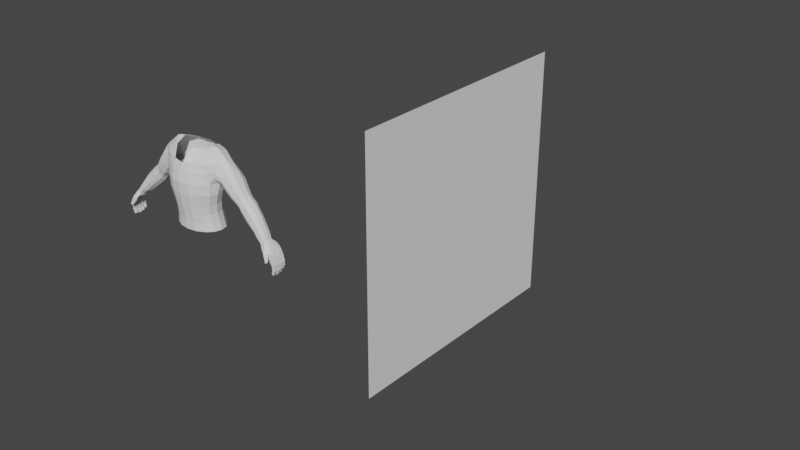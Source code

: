 # Source: Udemys.blend  (saved by Blender 3.2.14; exported with 4.5.12 LTS)
import bpy
from mathutils import Matrix  # noqa: F401  (used for matrix-valued properties, if any)

bpy.ops.wm.read_factory_settings(use_empty=True)
scene = bpy.context.scene
scene.name = 'Scene'

# ---- collections
col_collection = bpy.data.collections.new('Collection'); scene.collection.children.link(col_collection)
col_collection_2 = bpy.data.collections.new('Collection 2'); scene.collection.children.link(col_collection_2)

# ---- world
world_world = bpy.data.worlds.new('World'); scene.world = world_world
world_world.use_nodes = True; world_world.node_tree.nodes.clear()
_N = world_world.node_tree.nodes; _L = world_world.node_tree.links
n0 = _N.new('ShaderNodeOutputWorld'); n0.name = 'World Output'; n0.location = (300, 300)
n1 = _N.new('ShaderNodeBackground'); n1.name = 'Background'; n1.location = (10, 300)
n1.inputs[0].default_value = (0.05088, 0.05088, 0.05088, 1.0)
_L.new(n1.outputs[0], n0.inputs[0])
n0.is_active_output = True
world_world.color = (0.05088, 0.05088, 0.05088)
world_world.use_sun_shadow = False
world_world.sun_shadow_jitter_overblur = 0.0

# ---- meshes
me_plane_001 = bpy.data.meshes.new('Plane.001')
me_plane_001.from_pydata([(-1.0, -1.0, 0.0), (1.0, -1.0, 0.0), (-1.0, 1.0, 0.0), (1.0, 1.0, 0.0)], [], [(0, 1, 3, 2)])
_uv = me_plane_001.uv_layers.new(name='UVMap')
_uv.uv.foreach_set('vector', [0.0, 0.0, 1.0, 0.0, 1.0, 1.0, 0.0, 1.0])
me_plane_001.update()
me_plane = bpy.data.meshes.new('Plane')
me_plane.from_pydata([(73.81, -341.3, -14.29), (75.69, -341.3, -14.29), (73.81, -339.4, -14.29), (75.69, -339.4, -14.29), (73.53, -341.5, -11.42), (75.55, -341.5, -10.69), (73.53, -339.2, -11.42), (75.55, -339.2, -10.69), (71.89, -341.6, -8.289), (73.78, -341.6, -6.756), (71.89, -339.1, -8.289), (73.78, -339.1, -6.756), (68.65, -342.1, -5.845), (70.59, -342.1, -3.379), (68.64, -338.8, -5.827), (70.69, -338.8, -3.28), (75.48, -339.3, -11.48), (75.48, -341.4, -11.48), (73.52, -341.4, -12.04), (73.52, -339.3, -12.04), (75.17, -339.3, -10.17), (75.17, -341.5, -10.17), (73.37, -341.5, -10.93), (73.37, -339.3, -10.93), (74.11, -339.2, -7.77), (72.26, -341.5, -9.007), (74.11, -341.5, -7.77), (72.26, -339.2, -9.007), (71.3, -339.1, -7.894), (73.13, -339.1, -6.279), (73.13, -341.6, -6.279), (71.3, -341.6, -7.894), (73.66, -344.8, -13.81), (75.44, -344.8, -13.81), (73.66, -342.8, -13.81), (75.45, -342.8, -13.81), (73.4, -345.0, -11.09), (75.31, -345.0, -10.4), (73.41, -342.6, -11.09), (75.31, -342.6, -10.39), (71.85, -345.0, -8.118), (73.64, -345.0, -6.665), (71.85, -342.5, -8.117), (73.64, -342.5, -6.663), (68.72, -345.0, -5.821), (70.49, -345.1, -3.518), (75.25, -342.7, -11.14), (75.24, -344.9, -11.14), (73.39, -344.9, -11.68), (73.39, -342.7, -11.68), (74.95, -342.6, -9.898), (74.95, -344.9, -9.899), (73.24, -344.9, -10.62), (73.25, -342.6, -10.62), (73.95, -342.6, -7.625), (72.2, -345.0, -8.799), (73.95, -345.0, -7.627), (72.2, -342.6, -8.797), (71.29, -342.6, -7.742), (73.02, -342.6, -6.211), (73.02, -345.0, -6.212), (71.29, -345.0, -7.744), (73.66, -338.4, -13.77), (75.45, -338.4, -13.77), (73.66, -336.4, -13.77), (75.45, -336.4, -13.77), (73.4, -338.6, -11.05), (75.31, -338.6, -10.36), (73.41, -336.2, -11.05), (75.32, -336.2, -10.35), (71.85, -338.6, -8.078), (73.64, -338.6, -6.626), (71.85, -336.1, -8.077), (73.64, -336.1, -6.624), (68.83, -335.9, -5.636), (70.61, -335.9, -3.369), (75.25, -336.3, -11.1), (75.24, -338.5, -11.11), (73.39, -338.5, -11.64), (73.39, -336.3, -11.64), (74.95, -336.2, -9.859), (74.95, -338.5, -9.86), (73.24, -338.5, -10.58), (73.25, -336.2, -10.58), (73.95, -336.2, -7.586), (72.2, -338.6, -8.759), (73.95, -338.6, -7.587), (72.2, -336.2, -8.758), (71.29, -336.2, -7.702), (73.02, -336.2, -6.172), (73.02, -338.6, -6.173), (71.29, -338.6, -7.704), (73.28, -335.4, -12.46), (74.84, -335.4, -12.46), (73.29, -333.6, -12.46), (74.84, -333.6, -12.46), (73.06, -335.6, -10.09), (74.72, -335.5, -9.482), (73.06, -333.4, -10.08), (74.73, -333.4, -9.48), (71.7, -335.6, -7.495), (73.26, -335.6, -6.227), (71.7, -333.3, -7.493), (73.27, -333.3, -6.224), (68.97, -333.2, -5.482), (70.53, -333.1, -3.503), (74.67, -333.4, -10.13), (74.66, -335.5, -10.14), (73.05, -335.5, -10.6), (73.05, -333.4, -10.6), (74.41, -333.4, -9.048), (74.41, -335.5, -9.05), (72.92, -335.5, -9.676), (72.92, -333.4, -9.674), (73.54, -333.4, -7.064), (72.01, -335.6, -8.089), (73.54, -335.6, -7.066), (72.01, -333.4, -8.087), (71.22, -333.4, -7.166), (72.73, -333.4, -5.829), (72.72, -335.6, -5.832), (71.21, -335.6, -7.168), (66.25, -342.3, -4.096), (68.42, -342.3, -0.9769), (66.24, -338.9, -4.084), (68.42, -338.9, -0.9769), (66.25, -345.2, -4.101), (68.1, -345.2, -1.056), (66.21, -335.9, -4.038), (68.44, -335.9, -0.9618), (66.51, -332.9, -3.667), (67.99, -333.0, -1.27), (39.36, -341.7, 4.826), (42.61, -338.8, 13.41), (38.67, -338.2, 2.949), (42.65, -334.6, 13.51), (40.2, -342.8, 7.083), (41.84, -342.2, 11.38), (38.7, -334.1, 3.045), (41.96, -331.2, 11.63), (39.47, -330.8, 5.1), (40.24, -330.0, 7.505), (65.86, -335.3, 0.4215), (65.35, -332.6, -0.03892), (63.08, -342.7, -2.943), (63.86, -345.5, -3.153), (65.95, -342.6, 0.6417), (65.95, -338.6, 0.6535), (66.97, -345.6, -0.6966), (62.94, -335.7, -3.096), (62.96, -339.2, -3.155), (63.32, -332.7, -3.008), (62.33, -332.8, 1.017), (59.79, -345.3, -1.426), (63.1, -338.5, 2.297), (59.63, -339.3, -2.593), (62.92, -335.3, 1.84), (59.83, -342.9, -2.118), (63.09, -342.3, 2.275), (61.51, -345.3, 1.599), (59.61, -336.0, -2.532), (60.46, -333.1, -1.917), (58.64, -334.7, 1.526), (57.87, -344.5, 0.3952), (59.52, -338.5, 3.648), (57.31, -339.5, -1.446), (59.36, -335.9, 3.062), (57.49, -342.4, -0.8583), (59.52, -341.5, 3.62), (59.14, -344.1, 2.931), (57.3, -336.7, -1.391), (57.65, -334.3, -0.5355), (53.45, -332.5, 3.009), (52.97, -344.3, 2.297), (55.01, -337.1, 6.901), (51.95, -339.0, -0.6546), (54.64, -334.1, 5.797), (52.33, -342.2, 0.4503), (55.0, -340.7, 6.849), (54.45, -343.7, 5.616), (51.95, -335.6, -0.5819), (52.48, -332.8, 0.7858), (49.69, -331.6, 4.186), (49.55, -343.7, 3.934), (51.66, -336.4, 8.956), (48.23, -338.7, 0.2399), (51.1, -333.3, 7.61), (48.73, -341.9, 1.625), (51.65, -340.0, 8.892), (51.0, -343.4, 7.366), (48.23, -335.2, 0.3195), (48.85, -332.4, 1.943), (45.4, -330.5, 5.719), (45.13, -343.4, 5.5), (47.57, -335.5, 11.32), (43.79, -338.6, 1.47), (46.96, -332.2, 9.641), (44.41, -342.1, 3.148), (47.54, -339.6, 11.24), (46.82, -342.8, 9.41), (43.82, -334.7, 1.56), (44.53, -331.5, 3.446), (68.48, -348.9, -6.919), (69.15, -349.3, -5.56), (68.69, -347.3, -6.652), (69.36, -347.7, -5.293), (64.63, -346.4, -4.539), (64.89, -347.6, -3.616), (65.39, -348.9, -2.319), (67.71, -346.6, -2.812), (65.0, -348.6, -2.032), (67.4, -346.4, -2.332), (64.49, -346.2, -4.156), (64.59, -347.4, -3.302), (67.76, -346.9, -2.981), (65.08, -346.7, -4.71), (65.35, -347.8, -3.904), (65.86, -349.0, -2.707), (61.88, -345.6, 1.177), (66.99, -345.7, -0.93), (63.95, -345.6, -3.262), (60.3, -345.7, -1.592), (33.54, -340.7, 6.52), (36.97, -338.5, 15.42), (33.0, -336.9, 4.85), (37.21, -334.1, 15.79), (34.47, -342.4, 9.134), (36.02, -341.9, 13.14), (33.24, -332.5, 5.222), (36.67, -330.3, 14.12), (34.18, -329.2, 7.527), (34.95, -328.8, 9.517), (30.65, -340.2, 7.852), (33.66, -338.2, 16.33), (30.19, -336.6, 6.262), (33.87, -334.0, 16.69), (31.54, -342.0, 10.58), (32.83, -341.3, 14.16), (30.4, -332.4, 6.617), (33.41, -330.4, 15.09), (31.23, -329.3, 8.812), (31.95, -328.9, 10.81), (28.49, -340.3, 8.664), (31.38, -338.2, 16.82), (28.05, -336.6, 7.138), (31.59, -333.9, 17.16), (29.36, -342.1, 11.33), (30.58, -341.4, 14.72), (28.26, -332.3, 7.481), (31.16, -330.2, 15.63), (29.06, -329.1, 9.593), (29.78, -328.6, 11.59), (23.76, -341.2, 10.25), (27.03, -338.3, 19.78), (23.05, -337.0, 8.399), (27.05, -333.4, 20.08), (24.91, -343.2, 13.53), (26.47, -342.1, 17.87), (23.07, -332.1, 8.697), (26.35, -329.2, 18.23), (23.82, -328.3, 11.06), (24.68, -327.6, 13.52), (18.46, -342.2, 12.93), (21.89, -338.3, 23.6), (17.66, -337.8, 10.65), (21.87, -332.7, 23.84), (19.57, -343.9, 16.33), (21.16, -342.4, 21.16), (17.52, -331.4, 10.58), (21.12, -328.1, 21.74), (18.23, -327.8, 12.96), (19.25, -326.3, 16.11), (21.53, -338.7, -20.82), (20.31, -332.6, -21.35), (16.57, -327.4, -22.98), (10.89, -323.8, -25.45), (4.118, -322.3, -28.39), (3.439, -353.9, -28.69), (10.26, -353.0, -25.72), (16.09, -349.7, -23.18), (20.05, -344.7, -21.46), (17.62, -339.1, -15.46), (16.5, -333.1, -15.95), (13.04, -328.0, -17.45), (7.787, -324.4, -19.74), (1.521, -323.0, -22.46), (0.8529, -354.2, -22.75), (7.169, -353.2, -20.01), (12.57, -350.0, -17.66), (16.24, -345.1, -16.06), (14.68, -339.8, -10.36), (13.61, -333.6, -10.83), (10.28, -328.4, -12.28), (5.22, -324.7, -14.48), (-0.8178, -323.3, -17.1), (-1.5, -355.1, -17.4), (4.589, -354.1, -14.75), (9.801, -350.8, -12.48), (13.34, -345.8, -10.94), (12.64, -340.7, -3.687), (11.52, -334.4, -4.178), (8.034, -329.0, -5.692), (2.729, -325.3, -7.999), (-3.594, -323.9, -10.75), (-4.292, -356.4, -11.05), (2.084, -355.3, -8.279), (7.54, -352.0, -5.907), (11.25, -346.8, -4.294), (11.38, -341.1, 5.153), (10.09, -334.5, 4.593), (6.148, -328.7, 2.877), (0.1411, -324.8, 0.2652), (-7.014, -323.2, -2.846), (-7.757, -357.8, -3.169), (-0.5452, -356.7, -0.033), (5.622, -353.2, 2.649), (9.81, -347.7, 4.469), (8.94, -338.6, 12.95), (7.912, -331.0, 12.65), (2.595, -326.0, 11.41), (-3.432, -322.2, 9.339), (-10.84, -320.5, 6.116), (-11.01, -358.1, 4.305), (-3.543, -356.9, 7.553), (2.847, -353.2, 10.33), (7.014, -347.7, 12.2), (-14.04, -355.9, 11.39), (-6.601, -355.0, 14.7), (-0.2611, -351.8, 17.56), (4.199, -348.1, 19.05), (-16.09, -353.5, 16.24), (-8.841, -352.1, 20.02), (-2.548, -349.8, 22.94), (1.737, -347.4, 24.94), (-14.05, -318.2, 13.63), (-6.637, -319.6, 16.86), (-0.6231, -322.2, 19.49), (3.99, -325.4, 21.5), (-16.84, -319.7, 19.95), (-9.465, -320.8, 23.91), (-3.122, -323.1, 25.82), (1.665, -326.0, 26.81), (-18.37, -323.5, 23.24), (-9.006, -326.6, 28.3), (-3.852, -328.4, 30.24), (-0.08474, -329.2, 31.08), (-6.885, -344.5, 28.23), (-3.703, -342.4, 29.83), (-0.08913, -341.0, 30.46), (-7.429, -336.0, 31.58), (-3.933, -336.2, 32.83), (-0.5028, -336.2, 33.13), (15.31, -328.3, 24.34), (13.88, -327.0, 19.01), (16.22, -332.4, 26.71), (16.28, -338.1, 27.08), (15.15, -342.1, 24.4), (13.42, -344.0, 19.03), (12.89, -342.9, 16.1), (12.61, -339.1, 13.2), (13.04, -328.5, 15.37), (12.73, -333.3, 13.64), (10.2, -341.3, 13.91), (11.37, -328.1, 25.42), (10.77, -326.8, 20.26), (11.8, -331.8, 28.18), (11.84, -337.4, 29.39), (11.08, -340.9, 26.73), (10.27, -344.3, 20.62), (10.31, -344.0, 17.11), (10.65, -329.4, 16.31), (10.46, -334.9, 14.52), (8.065, -343.0, 14.5), (6.996, -327.6, 26.04), (7.349, -326.6, 21.16), (6.574, -330.7, 29.25), (6.529, -336.8, 31.02), (6.218, -341.2, 29.17), (6.711, -344.8, 22.38), (7.044, -345.2, 18.5), (8.564, -330.2, 15.4), (8.835, -336.3, 14.56)], [], [(0, 2, 3, 1), (17, 16, 7, 5), (19, 18, 4, 6), (16, 19, 6, 7), (18, 17, 5, 4), (26, 24, 11, 9), (27, 25, 8, 10), (24, 27, 10, 11), (25, 26, 9, 8), (29, 28, 14, 15), (31, 30, 13, 12), (30, 29, 15, 13), (28, 31, 12, 14), (0, 1, 17, 18), (3, 2, 19, 16), (2, 0, 18, 19), (1, 3, 16, 17), (4, 5, 21, 22), (7, 6, 23, 20), (6, 4, 22, 23), (5, 7, 20, 21), (22, 21, 26, 25), (20, 23, 27, 24), (23, 22, 25, 27), (21, 20, 24, 26), (10, 8, 31, 28), (9, 11, 29, 30), (8, 9, 30, 31), (11, 10, 28, 29), (32, 34, 35, 33), (47, 46, 39, 37), (49, 48, 36, 38), (46, 49, 38, 39), (48, 47, 37, 36), (56, 54, 43, 41), (57, 55, 40, 42), (54, 57, 42, 43), (55, 56, 41, 40), (59, 58, 12, 13), (61, 60, 45, 44), (60, 59, 13, 45), (58, 61, 44, 12), (32, 33, 47, 48), (35, 34, 49, 46), (34, 32, 48, 49), (33, 35, 46, 47), (36, 37, 51, 52), (39, 38, 53, 50), (38, 36, 52, 53), (37, 39, 50, 51), (52, 51, 56, 55), (50, 53, 57, 54), (53, 52, 55, 57), (51, 50, 54, 56), (42, 40, 61, 58), (41, 43, 59, 60), (40, 41, 60, 61), (43, 42, 58, 59), (62, 64, 65, 63), (77, 76, 69, 67), (79, 78, 66, 68), (76, 79, 68, 69), (78, 77, 67, 66), (86, 84, 73, 71), (87, 85, 70, 72), (84, 87, 72, 73), (85, 86, 71, 70), (89, 88, 74, 75), (91, 90, 15, 14), (90, 89, 75, 15), (88, 91, 14, 74), (62, 63, 77, 78), (65, 64, 79, 76), (64, 62, 78, 79), (63, 65, 76, 77), (66, 67, 81, 82), (69, 68, 83, 80), (68, 66, 82, 83), (67, 69, 80, 81), (82, 81, 86, 85), (80, 83, 87, 84), (83, 82, 85, 87), (81, 80, 84, 86), (72, 70, 91, 88), (71, 73, 89, 90), (70, 71, 90, 91), (73, 72, 88, 89), (92, 94, 95, 93), (107, 106, 99, 97), (109, 108, 96, 98), (106, 109, 98, 99), (108, 107, 97, 96), (116, 114, 103, 101), (117, 115, 100, 102), (114, 117, 102, 103), (115, 116, 101, 100), (119, 118, 104, 105), (121, 120, 75, 74), (120, 119, 105, 75), (118, 121, 74, 104), (92, 93, 107, 108), (95, 94, 109, 106), (94, 92, 108, 109), (93, 95, 106, 107), (96, 97, 111, 112), (99, 98, 113, 110), (98, 96, 112, 113), (97, 99, 110, 111), (112, 111, 116, 115), (110, 113, 117, 114), (113, 112, 115, 117), (111, 110, 114, 116), (102, 100, 121, 118), (101, 103, 119, 120), (100, 101, 120, 121), (103, 102, 118, 119), (74, 14, 124, 128), (75, 105, 131, 129), (15, 75, 129, 125), (13, 15, 125, 123), (44, 45, 127, 126), (45, 13, 123, 127), (14, 12, 122, 124), (12, 44, 126, 122), (104, 74, 128, 130), (105, 104, 130, 131), (196, 192, 141, 139), (197, 193, 136, 132), (198, 194, 135, 133), (199, 198, 133, 137), (200, 195, 134, 138), (193, 199, 137, 136), (201, 200, 138, 140), (192, 201, 140, 141), (194, 196, 139, 135), (195, 197, 132, 134), (124, 122, 144, 150), (125, 129, 142, 147), (131, 130, 151, 143), (130, 128, 149, 151), (126, 127, 148, 145), (128, 124, 150, 149), (127, 123, 146, 148), (123, 125, 147, 146), (122, 126, 145, 144), (129, 131, 143, 142), (150, 144, 157, 155), (147, 142, 156, 154), (143, 151, 161, 152), (151, 149, 160, 161), (149, 150, 155, 160), (148, 146, 158, 159), (146, 147, 154, 158), (144, 145, 153, 157), (142, 143, 152, 156), (155, 157, 167, 165), (154, 156, 166, 164), (152, 161, 171, 162), (161, 160, 170, 171), (153, 159, 169, 163), (160, 155, 165, 170), (159, 158, 168, 169), (158, 154, 164, 168), (157, 153, 163, 167), (156, 152, 162, 166), (165, 167, 177, 175), (164, 166, 176, 174), (162, 171, 181, 172), (171, 170, 180, 181), (163, 169, 179, 173), (170, 165, 175, 180), (169, 168, 178, 179), (168, 164, 174, 178), (167, 163, 173, 177), (166, 162, 172, 176), (175, 177, 187, 185), (174, 176, 186, 184), (172, 181, 191, 182), (181, 180, 190, 191), (173, 179, 189, 183), (180, 175, 185, 190), (179, 178, 188, 189), (178, 174, 184, 188), (177, 173, 183, 187), (176, 172, 182, 186), (185, 187, 197, 195), (184, 186, 196, 194), (182, 191, 201, 192), (191, 190, 200, 201), (183, 189, 199, 193), (190, 185, 195, 200), (189, 188, 198, 199), (188, 184, 194, 198), (187, 183, 193, 197), (186, 182, 192, 196), (202, 204, 205, 203), (215, 206, 209, 214), (217, 208, 207, 216), (214, 209, 208, 217), (216, 207, 206, 215), (211, 210, 208, 209), (213, 212, 206, 207), (210, 213, 207, 208), (212, 211, 209, 206), (220, 219, 211, 212), (218, 221, 213, 210), (221, 220, 212, 213), (219, 218, 210, 211), (202, 216, 215, 204), (205, 214, 217, 203), (203, 217, 216, 202), (204, 215, 214, 205), (148, 159, 218, 219), (153, 145, 220, 221), (159, 153, 221, 218), (145, 148, 219, 220), (136, 137, 227, 226), (140, 138, 228, 230), (141, 140, 230, 231), (135, 139, 229, 225), (134, 132, 222, 224), (139, 141, 231, 229), (132, 136, 226, 222), (133, 135, 225, 223), (137, 133, 223, 227), (138, 134, 224, 228), (225, 229, 239, 235), (224, 222, 232, 234), (229, 231, 241, 239), (222, 226, 236, 232), (223, 225, 235, 233), (227, 223, 233, 237), (228, 224, 234, 238), (226, 227, 237, 236), (230, 228, 238, 240), (231, 230, 240, 241), (234, 232, 242, 244), (239, 241, 251, 249), (232, 236, 246, 242), (233, 235, 245, 243), (237, 233, 243, 247), (238, 234, 244, 248), (236, 237, 247, 246), (240, 238, 248, 250), (241, 240, 250, 251), (235, 239, 249, 245), (246, 247, 257, 256), (250, 248, 258, 260), (251, 250, 260, 261), (245, 249, 259, 255), (244, 242, 252, 254), (249, 251, 261, 259), (242, 246, 256, 252), (243, 245, 255, 253), (247, 243, 253, 257), (248, 244, 254, 258), (256, 257, 267, 266), (260, 258, 268, 270), (261, 260, 270, 271), (255, 259, 269, 265), (254, 252, 262, 264), (259, 261, 271, 269), (252, 256, 266, 262), (253, 255, 265, 263), (257, 253, 263, 267), (258, 254, 264, 268), (278, 287, 286, 277), (279, 288, 287, 278), (280, 289, 288, 279), (273, 282, 281, 272), (272, 281, 289, 280), (274, 283, 282, 273), (275, 284, 283, 274), (276, 285, 284, 275), (285, 294, 293, 284), (287, 296, 295, 286), (288, 297, 296, 287), (289, 298, 297, 288), (282, 291, 290, 281), (281, 290, 298, 289), (283, 292, 291, 282), (284, 293, 292, 283), (298, 307, 306, 297), (291, 300, 299, 290), (290, 299, 307, 298), (292, 301, 300, 291), (293, 302, 301, 292), (294, 303, 302, 293), (296, 305, 304, 295), (297, 306, 305, 296), (303, 312, 311, 302), (305, 314, 313, 304), (306, 315, 314, 305), (307, 316, 315, 306), (300, 309, 308, 299), (299, 308, 316, 307), (301, 310, 309, 300), (302, 311, 310, 301), (315, 324, 323, 314), (316, 325, 324, 315), (309, 318, 317, 308), (308, 317, 325, 316), (310, 319, 318, 309), (311, 320, 319, 310), (312, 321, 320, 311), (314, 323, 322, 313), (324, 328, 327, 323), (325, 329, 328, 324), (323, 327, 326, 322), (329, 333, 332, 328), (327, 331, 330, 326), (328, 332, 331, 327), (321, 334, 335, 320), (320, 335, 336, 319), (319, 336, 337, 318), (334, 338, 339, 335), (335, 339, 340, 336), (336, 340, 341, 337), (340, 344, 345, 341), (338, 342, 343, 339), (339, 343, 344, 340), (333, 348, 347, 332), (332, 347, 346, 331), (348, 351, 350, 347), (347, 350, 349, 346), (343, 349, 350, 344), (344, 350, 351, 345), (361, 268, 264, 359), (360, 270, 268, 361), (353, 271, 270, 360), (352, 269, 271, 353), (354, 265, 269, 352), (355, 263, 265, 354), (356, 267, 263, 355), (357, 266, 267, 356), (358, 262, 266, 357), (359, 264, 262, 358), (362, 359, 358, 369), (369, 358, 357, 368), (368, 357, 356, 367), (367, 356, 355, 366), (366, 355, 354, 365), (365, 354, 352, 363), (363, 352, 353, 364), (364, 353, 360, 370), (370, 360, 361, 371), (371, 361, 359, 362), (381, 371, 362, 372), (380, 370, 371, 381), (374, 364, 370, 380), (373, 363, 364, 374), (375, 365, 363, 373), (376, 366, 365, 375), (377, 367, 366, 376), (378, 368, 367, 377), (379, 369, 368, 378), (372, 362, 369, 379), (325, 372, 379, 329), (329, 379, 378, 333), (333, 378, 377, 348), (348, 377, 376, 351), (351, 376, 375, 345), (345, 375, 373, 341), (341, 373, 374, 337), (337, 374, 380, 318), (318, 380, 381, 317), (317, 381, 372, 325)])
_uv = me_plane.uv_layers.new(name='UVMap')
_uv.uv.foreach_set('vector', [0.0, 0.0, 0.0, 1.0, 1.0, 1.0, 1.0, 0.0, 1.0, 0.0, 1.0, 1.0, 1.0, 1.0, 1.0, 0.0, 0.0, 1.0, 0.0, 0.0, 0.0, 0.0, 0.0, 1.0, 1.0, 1.0, 0.0, 1.0, 0.0, 1.0, 1.0, 1.0, 0.0, 0.0, 1.0, 0.0, 1.0, 0.0, 0.0, 0.0, 1.0, 0.0, 1.0, 1.0, 1.0, 1.0, 1.0, 0.0, 0.0, 1.0, 0.0, 0.0, 0.0, 0.0, 0.0, 1.0, 1.0, 1.0, 0.0, 1.0, 0.0, 1.0, 1.0, 1.0, 0.0, 0.0, 1.0, 0.0, 1.0, 0.0, 0.0, 0.0, 1.0, 1.0, 0.0, 1.0, 0.0, 1.0, 1.0, 1.0, 0.0, 0.0, 1.0, 0.0, 1.0, 0.0, 0.0, 0.0, 1.0, 0.0, 1.0, 1.0, 1.0, 1.0, 1.0, 0.0, 0.0, 1.0, 0.0, 0.0, 0.0, 0.0, 0.0, 1.0, 0.0, 0.0, 1.0, 0.0, 1.0, 0.0, 0.0, 0.0, 1.0, 1.0, 0.0, 1.0, 0.0, 1.0, 1.0, 1.0, 0.0, 1.0, 0.0, 0.0, 0.0, 0.0, 0.0, 1.0, 1.0, 0.0, 1.0, 1.0, 1.0, 1.0, 1.0, 0.0, 0.0, 0.0, 1.0, 0.0, 1.0, 0.0, 0.0, 0.0, 1.0, 1.0, 0.0, 1.0, 0.0, 1.0, 1.0, 1.0, 0.0, 1.0, 0.0, 0.0, 0.0, 0.0, 0.0, 1.0, 1.0, 0.0, 1.0, 1.0, 1.0, 1.0, 1.0, 0.0, 0.0, 0.0, 1.0, 0.0, 1.0, 0.0, 0.0, 0.0, 1.0, 1.0, 0.0, 1.0, 0.0, 1.0, 1.0, 1.0, 0.0, 1.0, 0.0, 0.0, 0.0, 0.0, 0.0, 1.0, 1.0, 0.0, 1.0, 1.0, 1.0, 1.0, 1.0, 0.0, 0.0, 1.0, 0.0, 0.0, 0.0, 0.0, 0.0, 1.0, 1.0, 0.0, 1.0, 1.0, 1.0, 1.0, 1.0, 0.0, 0.0, 0.0, 1.0, 0.0, 1.0, 0.0, 0.0, 0.0, 1.0, 1.0, 0.0, 1.0, 0.0, 1.0, 1.0, 1.0, 0.0, 0.0, 0.0, 1.0, 1.0, 1.0, 1.0, 0.0, 1.0, 0.0, 1.0, 1.0, 1.0, 1.0, 1.0, 0.0, 0.0, 1.0, 0.0, 0.0, 0.0, 0.0, 0.0, 1.0, 1.0, 1.0, 0.0, 1.0, 0.0, 1.0, 1.0, 1.0, 0.0, 0.0, 1.0, 0.0, 1.0, 0.0, 0.0, 0.0, 1.0, 0.0, 1.0, 1.0, 1.0, 1.0, 1.0, 0.0, 0.0, 1.0, 0.0, 0.0, 0.0, 0.0, 0.0, 1.0, 1.0, 1.0, 0.0, 1.0, 0.0, 1.0, 1.0, 1.0, 0.0, 0.0, 1.0, 0.0, 1.0, 0.0, 0.0, 0.0, 1.0, 1.0, 0.0, 1.0, 0.0, 1.0, 1.0, 1.0, 0.0, 0.0, 1.0, 0.0, 1.0, 0.0, 0.0, 0.0, 1.0, 0.0, 1.0, 1.0, 1.0, 1.0, 1.0, 0.0, 0.0, 1.0, 0.0, 0.0, 0.0, 0.0, 0.0, 1.0, 0.0, 0.0, 1.0, 0.0, 1.0, 0.0, 0.0, 0.0, 1.0, 1.0, 0.0, 1.0, 0.0, 1.0, 1.0, 1.0, 0.0, 1.0, 0.0, 0.0, 0.0, 0.0, 0.0, 1.0, 1.0, 0.0, 1.0, 1.0, 1.0, 1.0, 1.0, 0.0, 0.0, 0.0, 1.0, 0.0, 1.0, 0.0, 0.0, 0.0, 1.0, 1.0, 0.0, 1.0, 0.0, 1.0, 1.0, 1.0, 0.0, 1.0, 0.0, 0.0, 0.0, 0.0, 0.0, 1.0, 1.0, 0.0, 1.0, 1.0, 1.0, 1.0, 1.0, 0.0, 0.0, 0.0, 1.0, 0.0, 1.0, 0.0, 0.0, 0.0, 1.0, 1.0, 0.0, 1.0, 0.0, 1.0, 1.0, 1.0, 0.0, 1.0, 0.0, 0.0, 0.0, 0.0, 0.0, 1.0, 1.0, 0.0, 1.0, 1.0, 1.0, 1.0, 1.0, 0.0, 0.0, 1.0, 0.0, 0.0, 0.0, 0.0, 0.0, 1.0, 1.0, 0.0, 1.0, 1.0, 1.0, 1.0, 1.0, 0.0, 0.0, 0.0, 1.0, 0.0, 1.0, 0.0, 0.0, 0.0, 1.0, 1.0, 0.0, 1.0, 0.0, 1.0, 1.0, 1.0, 0.0, 0.0, 0.0, 1.0, 1.0, 1.0, 1.0, 0.0, 1.0, 0.0, 1.0, 1.0, 1.0, 1.0, 1.0, 0.0, 0.0, 1.0, 0.0, 0.0, 0.0, 0.0, 0.0, 1.0, 1.0, 1.0, 0.0, 1.0, 0.0, 1.0, 1.0, 1.0, 0.0, 0.0, 1.0, 0.0, 1.0, 0.0, 0.0, 0.0, 1.0, 0.0, 1.0, 1.0, 1.0, 1.0, 1.0, 0.0, 0.0, 1.0, 0.0, 0.0, 0.0, 0.0, 0.0, 1.0, 1.0, 1.0, 0.0, 1.0, 0.0, 1.0, 1.0, 1.0, 0.0, 0.0, 1.0, 0.0, 1.0, 0.0, 0.0, 0.0, 1.0, 1.0, 0.0, 1.0, 0.0, 1.0, 1.0, 1.0, 0.0, 0.0, 1.0, 0.0, 1.0, 0.0, 0.0, 0.0, 1.0, 0.0, 1.0, 1.0, 1.0, 1.0, 1.0, 0.0, 0.0, 1.0, 0.0, 0.0, 0.0, 0.0, 0.0, 1.0, 0.0, 0.0, 1.0, 0.0, 1.0, 0.0, 0.0, 0.0, 1.0, 1.0, 0.0, 1.0, 0.0, 1.0, 1.0, 1.0, 0.0, 1.0, 0.0, 0.0, 0.0, 0.0, 0.0, 1.0, 1.0, 0.0, 1.0, 1.0, 1.0, 1.0, 1.0, 0.0, 0.0, 0.0, 1.0, 0.0, 1.0, 0.0, 0.0, 0.0, 1.0, 1.0, 0.0, 1.0, 0.0, 1.0, 1.0, 1.0, 0.0, 1.0, 0.0, 0.0, 0.0, 0.0, 0.0, 1.0, 1.0, 0.0, 1.0, 1.0, 1.0, 1.0, 1.0, 0.0, 0.0, 0.0, 1.0, 0.0, 1.0, 0.0, 0.0, 0.0, 1.0, 1.0, 0.0, 1.0, 0.0, 1.0, 1.0, 1.0, 0.0, 1.0, 0.0, 0.0, 0.0, 0.0, 0.0, 1.0, 1.0, 0.0, 1.0, 1.0, 1.0, 1.0, 1.0, 0.0, 0.0, 1.0, 0.0, 0.0, 0.0, 0.0, 0.0, 1.0, 1.0, 0.0, 1.0, 1.0, 1.0, 1.0, 1.0, 0.0, 0.0, 0.0, 1.0, 0.0, 1.0, 0.0, 0.0, 0.0, 1.0, 1.0, 0.0, 1.0, 0.0, 1.0, 1.0, 1.0, 0.0, 0.0, 0.0, 1.0, 1.0, 1.0, 1.0, 0.0, 1.0, 0.0, 1.0, 1.0, 1.0, 1.0, 1.0, 0.0, 0.0, 1.0, 0.0, 0.0, 0.0, 0.0, 0.0, 1.0, 1.0, 1.0, 0.0, 1.0, 0.0, 1.0, 1.0, 1.0, 0.0, 0.0, 1.0, 0.0, 1.0, 0.0, 0.0, 0.0, 1.0, 0.0, 1.0, 1.0, 1.0, 1.0, 1.0, 0.0, 0.0, 1.0, 0.0, 0.0, 0.0, 0.0, 0.0, 1.0, 1.0, 1.0, 0.0, 1.0, 0.0, 1.0, 1.0, 1.0, 0.0, 0.0, 1.0, 0.0, 1.0, 0.0, 0.0, 0.0, 1.0, 1.0, 0.0, 1.0, 0.0, 1.0, 1.0, 1.0, 0.0, 0.0, 1.0, 0.0, 1.0, 0.0, 0.0, 0.0, 1.0, 0.0, 1.0, 1.0, 1.0, 1.0, 1.0, 0.0, 0.0, 1.0, 0.0, 0.0, 0.0, 0.0, 0.0, 1.0, 0.0, 0.0, 1.0, 0.0, 1.0, 0.0, 0.0, 0.0, 1.0, 1.0, 0.0, 1.0, 0.0, 1.0, 1.0, 1.0, 0.0, 1.0, 0.0, 0.0, 0.0, 0.0, 0.0, 1.0, 1.0, 0.0, 1.0, 1.0, 1.0, 1.0, 1.0, 0.0, 0.0, 0.0, 1.0, 0.0, 1.0, 0.0, 0.0, 0.0, 1.0, 1.0, 0.0, 1.0, 0.0, 1.0, 1.0, 1.0, 0.0, 1.0, 0.0, 0.0, 0.0, 0.0, 0.0, 1.0, 1.0, 0.0, 1.0, 1.0, 1.0, 1.0, 1.0, 0.0, 0.0, 0.0, 1.0, 0.0, 1.0, 0.0, 0.0, 0.0, 1.0, 1.0, 0.0, 1.0, 0.0, 1.0, 1.0, 1.0, 0.0, 1.0, 0.0, 0.0, 0.0, 0.0, 0.0, 1.0, 1.0, 0.0, 1.0, 1.0, 1.0, 1.0, 1.0, 0.0, 0.0, 1.0, 0.0, 0.0, 0.0, 0.0, 0.0, 1.0, 1.0, 0.0, 1.0, 1.0, 1.0, 1.0, 1.0, 0.0, 0.0, 0.0, 1.0, 0.0, 1.0, 0.0, 0.0, 0.0, 1.0, 1.0, 0.0, 1.0, 0.0, 1.0, 1.0, 1.0, 0.0, 1.0, 0.0, 0.0, 0.0, 0.0, 0.0, 1.0, 1.0, 0.0, 1.0, 1.0, 0.9089, 1.0, 1.0, 0.0, 1.0, 0.0, 1.0, 1.0, 1.0, 1.0, 1.0, 0.0, 1.0, 0.0, 1.0, 1.0, 1.0, 1.0, 1.0, 0.0, 0.0, 0.0, 1.0, 0.0, 1.0, 0.0, 0.0, 0.0, 1.0, 0.0, 1.0, 1.0, 1.0, 1.0, 1.0, 0.0, 0.0, 1.0, 0.0, 0.0, 0.0, 0.0, 0.0, 1.0, 0.0, 1.0, 0.0, 0.0, 0.0, 0.0, 0.0, 1.0, 0.0, 1.0, 0.0, 0.0, 0.0, 0.0, 0.0, 1.0, 1.0, 1.0, 0.0, 1.0, 0.0, 1.0, 0.9089, 1.0, 1.0, 0.0, 1.0, 1.0, 0.7114, 1.0, 1.0, 0.0, 0.0, 1.0, 0.0, 0.0, 0.0, 0.2787, 0.0, 1.0, 1.0, 0.0, 1.0, 1.0, 1.0, 1.0, 1.0, 0.0, 1.0, 0.0, 1.0, 1.0, 1.0, 1.0, 1.0, 0.0, 0.0, 1.0, 0.0, 0.0, 0.0, 0.0, 0.0, 1.0, 0.0, 0.0, 1.0, 0.0, 1.0, 0.0, 0.0, 0.2787, 0.0, 1.0, 0.0, 0.0, 0.0, 0.0, 0.0, 1.0, 1.0, 1.0, 0.0, 1.0, 0.0, 1.0, 0.7114, 1.0, 1.0, 0.0, 1.0, 1.0, 1.0, 1.0, 1.0, 0.0, 0.0, 1.0, 0.0, 0.0, 0.0, 0.0, 0.0, 1.0, 0.0, 1.0, 0.0, 0.0, 0.0, 0.08697, 0.0, 1.0, 1.0, 0.0, 1.0, 1.0, 1.0, 1.0, 1.0, 0.0, 0.9089, 1.0, 0.0, 1.0, 0.0, 1.0, 1.0, 1.0, 0.0, 1.0, 0.0, 0.0, 0.0, 0.0, 0.0, 1.0, 0.0, 0.0, 1.0, 0.0, 1.0, 0.0, 0.0, 0.0, 0.0, 1.0, 0.0, 0.0, 0.0, 0.0, 0.0, 1.0, 1.0, 0.0, 1.0, 1.0, 1.0, 1.0, 1.0, 0.0, 1.0, 0.0, 1.0, 1.0, 1.0, 1.0, 1.0, 0.0, 0.0, 1.0, 0.0, 0.0, 0.0, 0.0, 0.0, 1.132, 1.0, 0.0, 0.9089, 1.0, 1.0, 1.0, 1.0, 0.0, 0.0, 1.0, 0.0, 0.08697, 0.0, 0.0, 0.0, 1.0, 1.0, 0.0, 1.0, 1.0, 1.0, 1.0, 1.0, 0.0, 1.0, 1.0, 0.0, 1.0, 0.0, 1.0, 1.0, 1.0, 0.0, 1.0, 0.0, 0.0, 0.0, 0.0, 0.0, 1.0, 0.0, 1.0, 0.0, 0.0, 0.0, 0.0, 0.0, 1.0, 1.0, 0.0, 1.0, 1.0, 1.0, 1.0, 1.0, 0.0, 1.0, 0.0, 1.0, 1.0, 1.0, 1.0, 1.0, 0.0, 0.0, 1.132, 0.0, 0.0, 0.0, 0.0, 0.0, 1.0, 1.0, 0.0, 1.0, 1.0, 1.0, 1.0, 1.0, 0.0, 0.0, 1.0, 0.0, 0.0, 0.0, 0.0, 0.0, 1.0, 1.0, 0.0, 1.0, 1.0, 1.0, 1.0, 1.0, 0.0, 1.0, 1.0, 0.0, 1.0, 0.0, 1.0, 1.0, 0.6332, 0.0, 1.0, 0.0, 0.0, 0.0, 0.0, 0.0, 1.0, 0.0, 0.0, 1.0, 0.0, 1.0, 0.0, 0.0, 0.0, 0.0, 1.0, 0.0, 0.0, 0.0, 0.0, 0.0, 1.0, 1.0, 0.0, 1.0, 1.0, 1.0, 1.0, 1.0, 0.0, 1.0, 0.0, 1.0, 1.0, 1.0, 1.0, 1.0, 0.0, 0.0, 1.0, 0.0, 0.0, 0.0, 0.0, 0.0, 1.0, 1.0, 0.0, 1.0, 1.0, 1.0, 0.6332, 1.0, 0.0, 0.0, 1.0, 0.0, 0.0, 0.0, 0.0, 0.0, 1.0, 1.0, 0.0, 1.0, 1.0, 1.0, 1.0, 1.0, 0.0, 1.0, 0.6332, 0.0, 1.0, 0.0, 1.0, 1.0, 0.8368, 0.0, 1.0, 0.0, 0.0, 0.0, 0.0, 0.0, 1.0, 0.0, 0.0, 1.0, 0.0, 1.0, 0.0, 0.0, 0.0, 0.0, 1.0, 0.0, 0.0, 0.0, 0.0, 0.0, 1.0, 1.0, 0.0, 1.0, 1.0, 1.0, 1.0, 1.0, 0.0, 1.0, 0.0, 1.0, 1.0, 1.0, 1.0, 1.0, 0.0, 0.0, 1.0, 0.0, 0.0, 0.0, 0.0, 0.0, 1.0, 1.0, 0.0, 1.0, 0.6332, 1.0, 0.8368, 1.0, 0.0, 0.0, 1.0, 0.0, 0.0, 0.0, 0.0, 0.0, 1.0, 1.0, 0.0, 1.0, 1.0, 1.0, 1.0, 1.0, 0.0, 1.0, 0.8368, 0.0, 1.0, 0.0, 1.0, 1.0, 1.0, 0.0, 1.0, 0.0, 0.0, 0.0, 0.0, 0.0, 1.0, 0.0, 0.0, 1.0, 0.0, 1.0, 0.0, 0.0, 0.0, 0.0, 1.0, 0.0, 0.0, 0.0, 0.0, 0.0, 1.0, 1.0, 0.0, 1.0, 1.0, 1.0, 1.0, 1.0, 0.0, 1.0, 0.0, 1.0, 1.0, 1.0, 1.0, 1.0, 0.0, 0.0, 1.0, 0.0, 0.0, 0.0, 0.0, 0.0, 1.0, 1.0, 0.0, 1.0, 0.8368, 1.0, 1.0, 1.0, 0.0, 0.0, 1.0, 0.0, 0.0, 0.0, 0.0, 0.0, 1.0, 1.0, 0.0, 1.0, 1.0, 1.0, 1.0, 1.0, 0.0, 1.0, 1.0, 0.0, 1.0, 0.0, 1.0, 1.0, 1.0, 0.0, 1.0, 0.0, 0.0, 0.0, 0.0, 0.0, 1.0, 0.0, 0.0, 1.0, 0.0, 1.0, 0.0, 0.0, 0.0, 0.0, 1.0, 0.0, 0.0, 0.0, 0.0, 0.0, 1.0, 1.0, 0.0, 1.0, 1.0, 1.0, 1.0, 1.0, 0.0, 1.0, 0.0, 1.0, 1.0, 1.0, 1.0, 1.0, 0.0, 0.0, 1.0, 0.0, 0.0, 0.0, 0.0, 0.0, 1.0, 1.0, 0.0, 1.0, 1.0, 1.0, 1.0, 1.0, 0.0, 0.0, 0.0, 0.0, 1.0, 1.0, 1.0, 1.0, 0.0, 0.0, 0.891, 0.0, 0.8773, 1.0, 0.7488, 1.0, 0.7768, 0.7718, 0.0, 0.7432, 0.0, 0.2966, 0.456, 0.2883, 0.4561, 1.0, 0.7768, 1.0, 0.7488, 0.7432, 0.0, 0.7718, 0.0, 0.2883, 0.4561, 0.2966, 0.456, 0.0, 0.8773, 0.0, 0.891, 1.0, 0.664, 0.7723, 0.0, 0.7432, 0.0, 1.0, 0.7488, 0.3016, 0.3762, 0.0, 0.7779, 0.0, 0.8773, 0.2966, 0.456, 0.7723, 0.0, 0.3016, 0.3762, 0.2966, 0.456, 0.7432, 0.0, 0.0, 0.7779, 1.0, 0.664, 1.0, 0.7488, 0.0, 0.8773, 0.0, 0.07502, 1.0, 0.06403, 1.0, 0.664, 0.0, 0.7779, 0.978, 0.0, 0.04585, 0.0, 0.3016, 0.3762, 0.7723, 0.0, 0.04585, 0.0, 0.0, 0.07502, 0.0, 0.7779, 0.3016, 0.3762, 1.0, 0.06403, 0.978, 0.0, 0.7723, 0.0, 1.0, 0.664, 0.0, 0.0, 0.2883, 0.4561, 0.0, 0.891, 0.0, 1.0, 1.0, 1.0, 1.0, 0.7768, 0.7718, 0.0, 1.0, 0.0, 1.0, 0.0, 0.7718, 0.0, 0.2883, 0.4561, 0.0, 0.0, 0.0, 1.0, 0.0, 0.891, 1.0, 0.7768, 1.0, 1.0, 1.0, 0.0, 1.0, 0.0, 0.978, 0.0, 1.0, 0.06403, 0.0, 0.0, 0.0, 0.0, 0.0, 0.07502, 0.04585, 0.0, 1.0, 0.0, 0.0, 0.0, 0.04585, 0.0, 0.978, 0.0, 0.0, 0.0, 1.0, 0.0, 1.0, 0.06403, 0.0, 0.07502, 0.0, 0.2787, 1.0, 0.0, 1.0, 0.0, 0.0, 0.1482, 0.0, 1.0, 0.0, 0.0, 0.0, 0.0, 0.0, 1.0, 0.7114, 1.0, 0.0, 1.0, 0.0, 1.0, 0.5515, 0.9832, 1.0, 0.0, 1.0, 1.0, 1.0, 1.0, 1.0, 0.0, 0.0, 1.0, 0.0, 0.0, 0.0, 0.0, 0.0, 1.0, 1.0, 0.0, 0.7114, 1.0, 0.5515, 0.9832, 1.0, 0.0, 0.0, 1.0, 0.0, 0.2787, 0.0, 0.1482, 0.0, 1.0, 1.0, 0.0, 1.0, 1.0, 1.0, 1.0, 1.0, 0.0, 1.0, 0.0, 1.0, 1.0, 1.0, 1.0, 1.0, 0.0, 0.0, 1.0, 0.0, 0.0, 0.0, 0.0, 0.0, 1.0, 1.0, 0.0, 1.0, 1.0, 1.0, 1.0, 1.0, 0.0, 0.0, 1.0, 0.0, 0.0, 0.0, 0.0, 0.0, 1.0, 1.0, 0.0, 0.5515, 0.9832, 0.5962, 1.0, 1.0, 0.0, 0.0, 1.0, 0.0, 0.1482, 0.0, 0.06614, 0.0, 1.0, 1.0, 0.0, 1.0, 1.0, 1.0, 1.0, 1.0, 0.0, 1.0, 0.0, 1.0, 1.0, 1.0, 1.0, 1.0, 0.0, 0.0, 1.0, 0.0, 0.0, 0.0, 0.0, 0.0, 1.0, 0.0, 0.1482, 1.0, 0.0, 1.0, 0.0, 0.0, 0.06614, 0.0, 1.0, 0.0, 0.0, 0.0, 0.0, 0.0, 1.0, 0.5515, 0.9832, 0.0, 1.0, 0.0, 1.0, 0.5962, 1.0, 0.0, 1.0, 0.0, 0.0, 0.0, 0.001723, 0.0, 1.0, 1.0, 0.0, 0.5962, 1.0, 0.62, 1.0, 0.9988, -0.0004062, 0.0, 1.0, 0.0, 0.06614, 0.003514, 0.05245, 0.0, 1.001, 1.0, 0.0, 1.0, 1.0, 1.0, 1.0, 1.0, 3.893e-06, 1.0, 0.0, 1.0, 1.0, 1.0, 1.0, 1.0, -1.678e-06, 0.0, 1.0, 0.0, 0.0, 0.0, 0.0, 0.0, 1.0, 0.0, 0.06614, 1.0, 0.0, 1.0, -1.678e-06, 0.003514, 0.05245, 0.0, 1.0, 0.0, 0.0, 0.0, 0.0, -0.0052, 0.9952, 0.5962, 1.0, 0.0, 1.0, -0.0052, 0.9952, 0.62, 1.0, 1.0, 0.0, 1.0, 1.0, 1.0, 1.0, 1.0, 0.0, 0.003514, 0.05245, 1.0, -1.678e-06, 1.0, 0.0, 0.0, 0.0, -0.0052, 0.9952, 0.0, 0.0, 0.0, 0.0, 0.0, 1.0, 0.62, 1.0, -0.0052, 0.9952, 0.0, 1.0, 0.6669, 1.0, 1.0, 0.0, 1.0, 1.0, 1.0, 1.0, 1.0, 0.0, 0.0, 1.0, 0.0, 0.001723, 0.0, 0.0, 0.0, 1.0, 0.9988, -0.0004062, 0.62, 1.0, 0.6669, 1.0, 1.0, 0.0, 0.0, 1.001, 0.003514, 0.05245, 0.0, 0.0, 0.0, 1.0, 1.0, 3.893e-06, 1.0, 1.0, 1.0, 1.0, 1.0, 0.0, 1.0, -1.678e-06, 1.0, 1.0, 1.0, 1.0, 1.0, 0.0, 0.0, 1.0, 0.0, 0.0, 0.0, 0.0, 0.0, 1.0, 0.0, 0.0, 1.0, 0.0, 1.0, 0.1205, 0.0, 0.03735, 0.0, 1.0, 0.0, 0.0, 0.0, 0.0, 0.0, 0.8468, 0.6669, 1.0, 0.0, 1.0, 0.0, 0.8468, 0.6157, 1.0, 1.0, 0.0, 1.0, 1.0, 1.0, 1.0, 1.0, 0.04404, 0.0, 1.0, 0.0, 0.0, 0.0, 0.0004235, 0.0, 0.845, 1.0, 0.0, 0.6669, 1.0, 0.6157, 1.0, 1.0, 0.0, 0.0, 1.0, 0.0, 0.0, 0.0, 0.03735, 0.0, 0.8716, 1.0, 0.0, 1.0, 1.0, 1.0, 1.039, 1.0, 0.04846, 1.0, 0.0, 1.0, 1.0, 1.0, 1.05, 1.0, 0.1205, 0.0, 1.0, 0.0, 0.0, 0.0, 0.0, 0.0, 1.0, 0.0, 0.0, 0.0, 0.0, 0.0, 0.0, 0.0, 0.0, 0.0, 0.0, 0.0, 0.0, 0.0, 0.0, 0.0, 0.0, 0.0, 0.0, 0.0, 0.0, 0.0, 0.0, 0.0, 0.0, 0.0, 0.0, 0.0, 0.0, 0.0, 0.0, 0.0, 0.0, 0.0, 0.0, 0.0, 0.0, 0.0, 0.0, 0.0, 0.0, 0.0, 0.0, 0.0, 0.0, 0.0, 0.0, 0.0, 0.0, 0.0, 0.0, 0.0, 0.0, 0.0, 0.0, 0.0, 0.0, 0.0, 0.0, 0.0, 0.0, 0.0, 0.0, 0.0, 0.0, 0.0, 0.0, 0.0, 0.0, 0.0, 0.0, 0.0, 0.0, 0.0, 0.0, 0.0, 0.0, 0.0, 0.0, 0.0, 0.0, 0.0, 0.0, 0.0, 0.0, 0.0, 0.0, 0.0, 0.0, 0.0, 0.0, 0.0, 0.0, 0.0, 0.0, 0.0, 0.0, 0.0, 0.0, 0.0, 0.0, 0.0, 0.0, 0.0, 0.0, 0.0, 0.0, 0.0, 0.0, 0.0, 0.0, 0.0, 0.0, 0.0, 0.0, 0.0, 0.0, 0.0, 0.0, 0.0, 0.0, 0.0, 0.0, 0.0, 0.0, 0.0, 0.0, 0.0, 0.0, 0.0, 0.0, 0.0, 0.0, 0.0, 0.0, 0.0, 0.0, 0.0, 0.0, 0.0, 0.0, 0.0, 0.0, 0.0, 0.0, 0.0, 0.0, 0.0, 0.0, 0.0, 0.0, 0.0, 0.0, 0.0, 0.0, 0.0, 0.0, 0.0, 0.0, 0.0, 0.0, 0.0, 0.0, 0.0, 0.0, 0.0, 0.0, 0.0, 0.0, 0.0, 0.0, 0.0, 0.0, 0.0, 0.0, 0.0, 0.0, 0.0, 0.0, 0.0, 0.0, 0.0, 0.0, 0.0, 0.0, 0.0, 0.0, 0.0, 0.0, 0.0, 0.0, 0.0, 0.0, 0.0, 0.0, 0.0, 0.0, 0.0, 0.0, 0.0, 0.0, 0.0, 0.0, 0.0, 0.0, 0.0, 0.0, 0.0, 0.0, 0.0, 0.0, 0.0, 0.0, 0.0, 0.0, 0.0, 0.0, 0.0, 0.0, 0.0, 0.0, 0.0, 0.0, 0.0, 0.0, 0.0, 0.0, 0.0, 0.0, 0.0, 0.0, 0.0, 0.0, 0.0, 0.0, 0.0, 0.0, 0.0, 0.0, 0.0, 0.0, 0.0, 0.0, 0.0, 0.0, 0.0, 0.0, 0.0, 0.0, 0.0, 0.0, 0.0, 0.0, 0.0, 0.0, 0.0, 0.0, 0.0, 0.0, 0.0, 0.0, 0.0, 0.0, 0.0, 0.0, 0.0, 0.0, 0.0, 0.0, 0.0, 0.0, 0.0, 0.0, 0.0, 0.0, 0.0, 0.0, 0.0, 0.0, 0.0, 0.0, 0.0, 0.0, 0.0, 0.0, 0.0, 0.0, 0.0, 0.0, 0.0, 0.0, 0.0, 0.0, 0.0, 0.0, 0.0, 0.0, 0.0, 0.0, 0.0, 0.0, 0.0, 0.0, 0.0, 0.0, 0.0, 0.0, 0.0, 0.0, 0.0, 0.0, 0.0, 0.0, 0.0, 0.0, 0.0, 0.0, 0.0, 0.0, 0.0, 0.0, 0.0, 0.0, 0.0, 0.0, 0.0, 0.0, 0.0, 0.0, 0.0, 0.0, 0.0, 0.0, 0.0, 0.0, 0.0, 0.0, 0.0, 0.0, 0.0, 0.0, 0.0, 0.0, 0.0, 0.0, 0.0, 0.0, 0.0, 0.0, 0.0, 0.0, 0.0, 0.0, 0.0, 0.0, 0.0, 0.0, 0.0, 0.0, 0.0, 0.0, 0.0, 0.0, 0.0, 0.0, 0.0, 0.0, 0.0, 0.0, 0.0, 0.0, 0.0, 0.0, 0.0, 0.0, 0.0, 0.0, 0.0, 0.0, 0.0, 0.0, 0.0, 0.0, 0.0, 0.0, 0.0, 0.0, 0.0, 0.0, 0.0, 0.0, 0.0, 0.0, 0.0, 0.0, 0.0, 0.0, 0.0, 0.0, 0.0, 0.0, 0.0, 0.0, 0.0, 0.0, 0.0, 0.0, 0.0, 0.0, 0.0, 0.0, 0.0, 0.0, 0.0, 0.0, 0.0, 0.0, 0.0, 0.0, 0.0, 0.0, 0.0, 0.0, 0.0, 0.0, 0.0, 0.0, 0.0, 0.0, 0.0, 0.0, 0.0, 0.0, 0.0, 0.0, 0.0, 0.0, 0.0, 0.0, 0.0, 0.0, 0.0, 0.0, 0.0, 0.0, 0.0, 0.0, 0.0, 0.0, 0.0, 0.0, 0.0, 0.0, 0.0, 0.0, 0.0, 0.0, 0.0, 0.0, 0.0, 0.0, 0.0, 0.0, 0.0, 0.0, 0.0, 0.0, 0.0, 0.0, 0.0, 0.0, 0.0, 0.0, 0.0, 0.0, 0.0, 0.0, 0.0, 0.0, 0.0, 0.0, 0.0, 0.0, 0.0, 0.0, 0.0, 0.0, 0.0, 0.0, 0.0, 0.0, 0.0, 0.0, 0.0, 0.0, 0.0, 0.0, 0.0, 0.0, 0.0, 0.0, 0.0, 0.0, 0.0, 0.0, 0.0, 0.0, 0.0, 0.0, 0.0, 0.0, 0.0, 0.0, 0.0, 0.0, 0.0, 0.0, 0.0, 0.0, 0.0, 0.0, 0.0, 0.0, 0.0, 0.0, 0.0, 0.0, 0.0, 0.0, 0.0, 0.0, 0.0, 0.0, 0.0, 0.0, 0.0, 0.0, 0.0, 0.0, 0.0, 0.000911, 0.0, 0.0, 0.0, 0.0, 0.0, 0.0, 0.0, 0.03735, 0.0, 0.000911, 0.0, 0.0, 0.0, 0.0, 0.0, 0.0004235, 0.0, 0.03735, 0.0, 0.0, 0.0, 0.0, 0.0, 0.0, 0.0, 0.0004235, 0.0, 0.0, 0.0, 0.0, 0.0, 0.0, 0.0, 0.0, 0.0, 0.0, 0.0, 0.0, 0.0, 0.0, 0.0, 0.0, 0.0, 0.0, 0.0, 0.0, 0.0, 0.0, 0.0, 0.0, 0.0, 0.0, 0.0, 0.0, 0.0, 0.0, 0.0, 0.0, 0.0, 0.0, 0.0, 0.0, 0.0, 0.0, 0.0, 0.0, 0.0, 0.0, 0.0, 0.0, 0.0, 0.0, 0.0, 0.0, 0.0, 0.0, 0.0, 0.0, 0.0, 0.0, 0.0, 0.0, 0.0, 0.0, 0.0, 0.0, 0.0, 0.0, 0.0, 0.0, 0.0, 0.0, 0.0, 0.0, 0.0, 0.0, 0.0, 0.0, 0.0, 0.0, 0.0, 0.0, 0.0, 0.0, 0.0, 0.0, 0.0, 0.0, 0.0, 0.0, 0.0, 0.0, 0.0, 0.0, 0.0, 0.0, 0.0, 0.0, 0.0, 0.0, 0.0, 0.0, 0.0, 0.0, 0.0, 0.0, 0.0, 0.0, 0.0, 0.0, 0.0, 0.0, 0.0, 0.0, 0.0, 0.0, 0.0, 0.0, 0.0, 0.0, 0.0, 0.0, 0.0, 0.0, 0.0, 0.0, 0.0, 0.0, 0.0, 0.0, 0.0, 0.0, 0.0, 0.0, 0.0, 0.0, 0.0, 0.0, 0.0, 0.0, 0.0, 0.0, 0.0, 0.0, 0.0, 0.0, 0.0, 0.0, 0.0, 0.0, 0.0, 0.0, 0.0, 0.0, 0.0, 0.0, 0.0, 0.0, 0.0, 0.0, 0.0, 0.0, 0.0, 0.0, 0.0, 0.0, 0.0, 0.0, 0.0, 0.0, 0.0, 0.0, 0.0, 0.0, 0.0, 0.0, 0.0, 0.0, 0.0, 0.0, 0.0, 0.0, 0.0, 0.0, 0.0, 0.0, 0.0, 0.0, 0.0, 0.0, 0.0, 0.0, 0.0, 0.0, 0.0, 0.0, 0.0, 0.0, 0.0, 0.0, 0.0, 0.0, 0.0, 0.0, 0.0, 0.0, 0.0, 0.0, 0.0, 0.0, 0.0, 0.0, 0.0, 0.0, 0.0, 0.0, 0.0, 0.0, 0.0, 0.0, 0.0, 0.0, 0.0, 0.0, 0.0, 0.0, 0.0, 0.0, 0.0, 0.0, 0.0, 0.0, 0.0, 0.0, 0.0, 0.0, 0.0, 0.0, 0.0, 0.0, 0.0, 0.0, 0.0, 0.0, 0.0, 0.0, 0.0, 0.0])
me_plane.update()

# ---- objects
ob_empty = bpy.data.objects.new('Empty', None)
ob_empty_001 = bpy.data.objects.new('Empty.001', None)
ob_empty_002 = bpy.data.objects.new('Empty.002', None)
ob_plane_001 = bpy.data.objects.new('Plane.001', me_plane_001)
ob_plane = bpy.data.objects.new('Plane', me_plane)

# ---- transforms, parenting, visibility, modifiers, constraints
ob_empty.location = (1.656, 2.317, 0.916)
ob_empty.rotation_euler = (-1.571, 3.142, -3.138)
ob_empty.empty_display_type = 'IMAGE'
ob_empty.empty_display_size = 5.0
ob_empty.empty_image_depth = 'BACK'
ob_empty.color = (1.0, 1.0, 1.0, 0.1919)
ob_empty_001.location = (0.6639, -1.32, 0.9134)
ob_empty_001.rotation_euler = (-1.571, 3.142, -1.567)
ob_empty_001.empty_display_type = 'IMAGE'
ob_empty_001.empty_display_size = 5.0
ob_empty_001.empty_image_depth = 'BACK'
ob_empty_001.use_empty_image_alpha = True
ob_empty_001.color = (1.0, 1.0, 1.0, 0.1349)
ob_empty_002.location = (1.655, -0.9211, 0.916)
ob_empty_002.rotation_euler = (-3.142, 3.155, 3.142)
ob_empty_002.empty_display_type = 'IMAGE'
ob_empty_002.empty_display_size = 5.0
ob_empty_002.empty_image_depth = 'BACK'
ob_empty_002.use_empty_image_alpha = True
ob_empty_002.color = (1.0, 1.0, 1.0, 0.1919)
ob_plane_001.location = (0.0, 0.0, 0.0)
ob_plane_001.rotation_euler = (1.571, -4.371e-08, 1.571)
ob_plane.location = (0.0, 0.0, 1.109)
ob_plane.rotation_euler = (0.0, 0.4102, 0.02673)
ob_plane.scale = (0.007805, 0.006834, 0.007806)
_m = ob_plane.modifiers.new('Mirror', 'MIRROR')
_m.use_axis = (False, False, True)
_m.merge_threshold = 0.013
_m.mirror_object = ob_plane_001

# ---- collection membership
col_collection.objects.link(ob_empty)
col_collection.objects.link(ob_empty_001)
col_collection.objects.link(ob_empty_002)
col_collection.objects.link(ob_plane_001)
col_collection_2.objects.link(ob_plane)

# ---- scene / render settings (as saved in the file)
scene.frame_start = 1; scene.frame_end = 250; scene.frame_set(111)
scene.render.engine = 'BLENDER_EEVEE_NEXT'
scene.cycles.sampling_pattern = 'TABULATED_SOBOL'
scene.cycles.use_light_tree = False
scene.view_settings.view_transform = 'Filmic'
bpy.context.view_layer.update()

# ---- added for rendering (the .blend has no active camera and no usable light): camera, sun
cam_auto = bpy.data.cameras.new('AutoCamera')
cam_auto.lens = 50.0
cam_auto.sensor_width = 36.0
cam_auto.clip_end = 1000.0
ob_auto_camera = bpy.data.objects.new('AutoCamera', cam_auto)
scene.collection.objects.link(ob_auto_camera)
ob_auto_camera.location = (4.20775, -5.71351, 3.58863)
ob_auto_camera.rotation_euler = (1.09748, -7.21219e-08, 0.694738)
scene.camera = ob_auto_camera
light_auto_sun = bpy.data.lights.new('AutoSun', 'SUN')
light_auto_sun.energy = 3.0
light_auto_sun.angle = 0.0523599
ob_auto_sun = bpy.data.objects.new('AutoSun', light_auto_sun)
scene.collection.objects.link(ob_auto_sun)
ob_auto_sun.rotation_euler = (0.872665, 0.174533, 0.523599)
bpy.context.view_layer.update()
